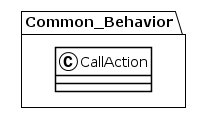

The diagram above was rendered by PlantUML. Its source (embedded in the PNG):
@startuml
!theme plain
package Common_Behavior {
class CallAction {
}
}
@enduml